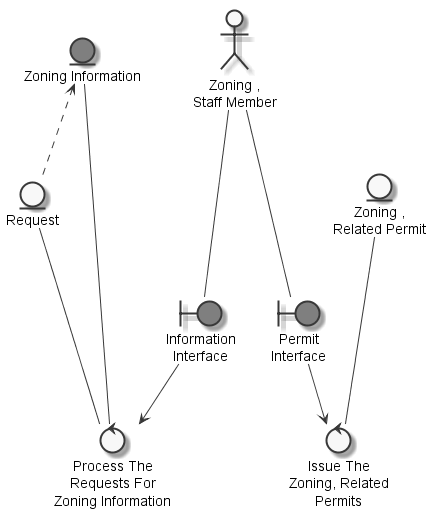

The diagram above was rendered by PlantUML. Its source (embedded in the PNG):
@startuml
	skinparam defaultTextAlignment center
	skinparam monochrome true

	entity "Request" as thingrequest
	entity "Zoning Information" as thingzoninginformation #grey
	entity "Zoning ,\nRelated Permit" as thingzoningrelatedpermit
	actor "Zoning ,\nStaff Member" as actorzoningstaffmember
	boundary "Information\nInterface" as thinginformationinterface #grey
	boundary "Permit\nInterface" as thingpermitinterface #grey
	control "Process The\nRequests For\nZoning Information" as controlprocessrequest
	control "Issue The\nZoning, Related\nPermits" as controlissuezoningrelatedpermit

	thingzoninginformation <.. thingrequest
	actorzoningstaffmember --- thinginformationinterface
	actorzoningstaffmember --- thingpermitinterface
	thingrequest --- controlprocessrequest
	thingzoninginformation --- controlprocessrequest
	thinginformationinterface --> controlprocessrequest
	thingzoningrelatedpermit --- controlissuezoningrelatedpermit
	thingpermitinterface --> controlissuezoningrelatedpermit

@enduml